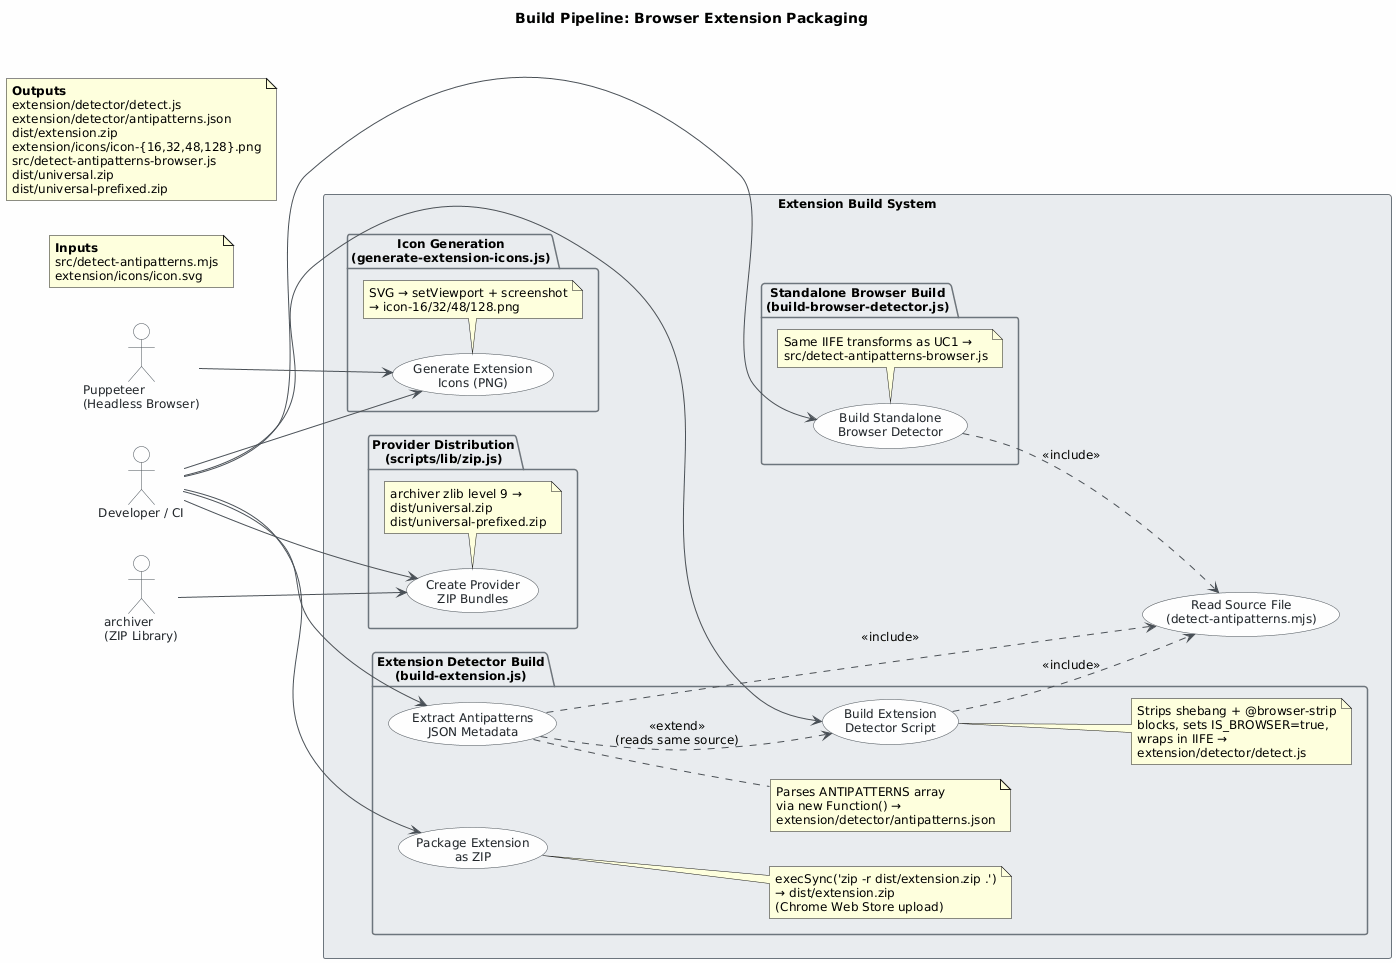

The diagram above was rendered by PlantUML. Its source (embedded in the PNG):
@startuml
skinparam classAttributeIconSize 0
skinparam shadowing false
skinparam defaultFontName "Segoe UI"
skinparam defaultFontSize 12
skinparam backgroundColor #FEFEFE
skinparam class {
    BackgroundColor #F8F9FA
    BorderColor #495057
    ArrowColor #495057
    FontColor #212529
}
skinparam package {
    BackgroundColor #E9ECEF
    BorderColor #6C757D
}
skinparam actor {
    BackgroundColor #F8F9FA
    BorderColor #495057
    FontColor #212529
}
skinparam usecase {
    BackgroundColor #F8F9FA
    BorderColor #495057
    FontColor #212529
    ArrowColor #495057
}

title Build Pipeline: Browser Extension Packaging

left to right direction

actor "Developer / CI" as devci
actor "Puppeteer\n(Headless Browser)" as puppeteer
actor "archiver\n(ZIP Library)" as archiver

rectangle "Extension Build System" {

    package "Extension Detector Build\n(build-extension.js)" {
        usecase "Build Extension\nDetector Script" as UC1
        usecase "Extract Antipatterns\nJSON Metadata" as UC2
        usecase "Package Extension\nas ZIP" as UC3
        note right of UC1
          Strips shebang + @browser-strip
          blocks, sets IS_BROWSER=true,
          wraps in IIFE →
          extension/detector/detect.js
        end note
        note right of UC2
          Parses ANTIPATTERNS array
          via new Function() →
          extension/detector/antipatterns.json
        end note
        note right of UC3
          execSync('zip -r dist/extension.zip .')
          → dist/extension.zip
          (Chrome Web Store upload)
        end note
    }

    package "Icon Generation\n(generate-extension-icons.js)" {
        usecase "Generate Extension\nIcons (PNG)" as UC4
        note bottom of UC4
          SVG → setViewport + screenshot
          → icon-16/32/48/128.png
        end note
    }

    package "Standalone Browser Build\n(build-browser-detector.js)" {
        usecase "Build Standalone\nBrowser Detector" as UC5
        note bottom of UC5
          Same IIFE transforms as UC1 →
          src/detect-antipatterns-browser.js
        end note
    }

    package "Provider Distribution\n(scripts/lib/zip.js)" {
        usecase "Create Provider\nZIP Bundles" as UC6
        note bottom of UC6
          archiver zlib level 9 →
          dist/universal.zip
          dist/universal-prefixed.zip
        end note
    }

    usecase "Read Source File\n(detect-antipatterns.mjs)" as SHARED
}

' Developer / CI → primary build tasks
devci --> UC1
devci --> UC2
devci --> UC3
devci --> UC4
devci --> UC5
devci --> UC6

' External actors driving specific use cases
puppeteer --> UC4
archiver --> UC6

' Include / extend relationships
UC1 ..> SHARED : <<include>>
UC2 ..> SHARED : <<include>>
UC5 ..> SHARED : <<include>>

UC2 ..> UC1 : <<extend>>\n(reads same source)

' Output annotations (notes as artifacts outside boundary)
note as N1
  <b>Inputs</b>
  src/detect-antipatterns.mjs
  extension/icons/icon.svg
end note

note as N2
  <b>Outputs</b>
  extension/detector/detect.js
  extension/detector/antipatterns.json
  dist/extension.zip
  extension/icons/icon-{16,32,48,128}.png
  src/detect-antipatterns-browser.js
  dist/universal.zip
  dist/universal-prefixed.zip
end note
@enduml